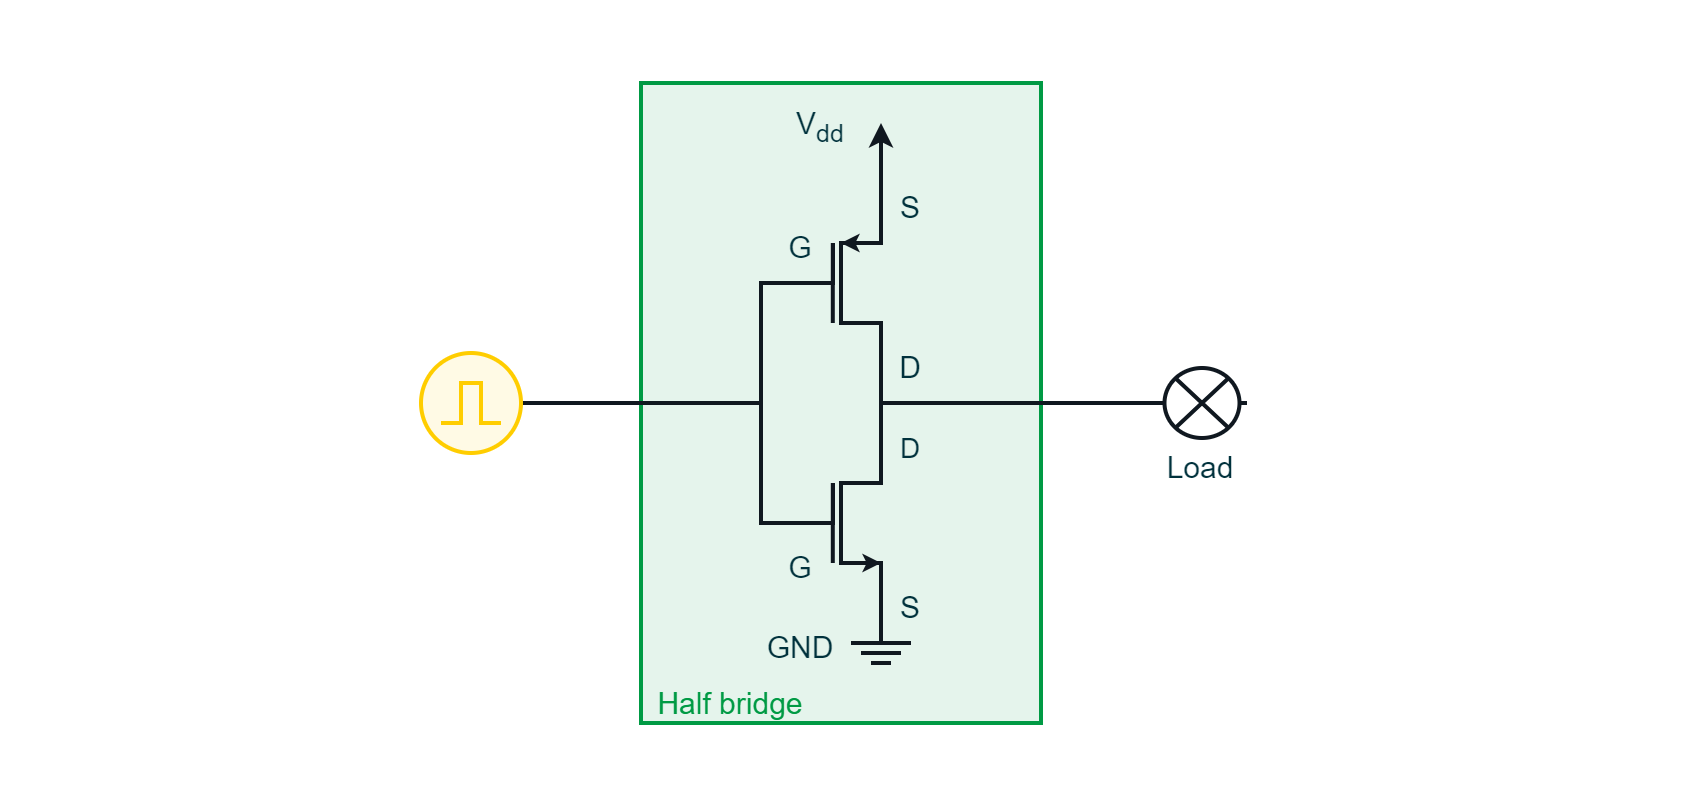

The diagram above was exported from draw.io. Its source (the exported page's mxGraphModel, read from the mxfile embedded in the PNG):
<mxGraphModel dx="1730" dy="488" grid="1" gridSize="10" guides="1" tooltips="1" connect="1" arrows="1" fold="1" page="1" pageScale="1" pageWidth="850" pageHeight="1100" math="0" shadow="0">
  <root>
    <mxCell id="0" />
    <mxCell id="1" parent="0" />
    <mxCell id="kPiapD0XzasAypIkvbAB-1" value="" style="rounded=0;whiteSpace=wrap;html=1;strokeColor=#009A44;strokeWidth=2;fontFamily=Arial;fontSize=20;fontColor=#FFFFFF;fillColor=#E5F4EC;" parent="1" vertex="1">
      <mxGeometry x="1120" y="240" width="200" height="320" as="geometry" />
    </mxCell>
    <mxCell id="kPiapD0XzasAypIkvbAB-35" value="" style="rounded=0;whiteSpace=wrap;html=1;strokeColor=#00313C;strokeWidth=2;fontFamily=Arial;fontSize=20;fontColor=#FFFFFF;fillColor=#00313C;opacity=0;" parent="1" vertex="1">
      <mxGeometry x="800" y="200" width="840" height="400" as="geometry" />
    </mxCell>
    <mxCell id="kPiapD0XzasAypIkvbAB-18" value="&lt;font style=&quot;font-size: 15px;&quot; color=&quot;#00313c&quot;&gt;GND&lt;/font&gt;" style="rounded=0;whiteSpace=wrap;html=1;strokeColor=none;strokeWidth=2;fontFamily=Arial;fontSize=20;fontColor=#101820;fillColor=none;" parent="1" vertex="1">
      <mxGeometry x="1080" y="500" width="240" height="40" as="geometry" />
    </mxCell>
    <mxCell id="kPiapD0XzasAypIkvbAB-28" value="&lt;font style=&quot;font-size: 15px;&quot; color=&quot;#00313c&quot;&gt;S&lt;/font&gt;" style="rounded=0;whiteSpace=wrap;html=1;strokeColor=none;strokeWidth=2;fontFamily=Arial;fontSize=20;fontColor=#101820;fillColor=none;" parent="1" vertex="1">
      <mxGeometry x="1150" y="480" width="210" height="40" as="geometry" />
    </mxCell>
    <mxCell id="kPiapD0XzasAypIkvbAB-32" value="&lt;font style=&quot;font-size: 15px;&quot; color=&quot;#00313c&quot;&gt;G&lt;/font&gt;" style="rounded=0;whiteSpace=wrap;html=1;strokeColor=none;strokeWidth=2;fontFamily=Arial;fontSize=20;fontColor=#101820;fillColor=none;" parent="1" vertex="1">
      <mxGeometry x="1080" y="460" width="240" height="40" as="geometry" />
    </mxCell>
    <mxCell id="kPiapD0XzasAypIkvbAB-31" value="&lt;font style=&quot;font-size: 14px;&quot; color=&quot;#00313c&quot;&gt;D&lt;/font&gt;" style="rounded=0;whiteSpace=wrap;html=1;strokeColor=none;strokeWidth=2;fontFamily=Arial;fontSize=20;fontColor=#101820;fillColor=none;" parent="1" vertex="1">
      <mxGeometry x="1150" y="400" width="210" height="40" as="geometry" />
    </mxCell>
    <mxCell id="kPiapD0XzasAypIkvbAB-3" value="" style="endArrow=none;html=1;rounded=0;strokeColor=#101820;strokeWidth=2;fontFamily=Arial;fontSize=20;fontColor=#FFFFFF;fillColor=none;" parent="1" edge="1">
      <mxGeometry x="0.3333" y="20" width="50" height="50" relative="1" as="geometry">
        <mxPoint x="1240" y="520" as="sourcePoint" />
        <mxPoint x="1240" y="400" as="targetPoint" />
        <Array as="points">
          <mxPoint x="1240" y="480" />
          <mxPoint x="1220" y="480" />
          <mxPoint x="1220" y="440" />
          <mxPoint x="1240" y="440" />
        </Array>
        <mxPoint as="offset" />
      </mxGeometry>
    </mxCell>
    <mxCell id="kPiapD0XzasAypIkvbAB-4" value="" style="endArrow=none;html=1;rounded=0;strokeColor=#101820;strokeWidth=2;fontFamily=Arial;fontSize=20;fontColor=#FFFFFF;fillColor=none;" parent="1" edge="1">
      <mxGeometry width="50" height="50" relative="1" as="geometry">
        <mxPoint x="1215.9" y="480" as="sourcePoint" />
        <mxPoint x="1215.9" y="440" as="targetPoint" />
      </mxGeometry>
    </mxCell>
    <mxCell id="kPiapD0XzasAypIkvbAB-5" value="" style="endArrow=classic;html=1;rounded=0;strokeColor=#101820;strokeWidth=2;fontFamily=Arial;fontSize=20;fontColor=#FFFFFF;fillColor=none;endSize=3;startSize=3;" parent="1" edge="1">
      <mxGeometry width="50" height="50" relative="1" as="geometry">
        <mxPoint x="1220" y="460" as="sourcePoint" />
        <mxPoint x="1240" y="479.9999999999999" as="targetPoint" />
        <Array as="points">
          <mxPoint x="1220" y="480" />
        </Array>
      </mxGeometry>
    </mxCell>
    <mxCell id="kPiapD0XzasAypIkvbAB-6" value="" style="endArrow=none;html=1;rounded=0;strokeColor=#101820;strokeWidth=2;fontFamily=Arial;fontSize=20;fontColor=#FFFFFF;fillColor=none;" parent="1" edge="1">
      <mxGeometry x="0.3333" y="20" width="50" height="50" relative="1" as="geometry">
        <mxPoint x="1240" y="400" as="sourcePoint" />
        <mxPoint x="1240" y="280" as="targetPoint" />
        <Array as="points">
          <mxPoint x="1240" y="360" />
          <mxPoint x="1220" y="360" />
          <mxPoint x="1220" y="320" />
          <mxPoint x="1240" y="320" />
        </Array>
        <mxPoint as="offset" />
      </mxGeometry>
    </mxCell>
    <mxCell id="kPiapD0XzasAypIkvbAB-7" value="" style="endArrow=none;html=1;rounded=0;strokeColor=#101820;strokeWidth=2;fontFamily=Arial;fontSize=20;fontColor=#FFFFFF;fillColor=none;" parent="1" edge="1">
      <mxGeometry width="50" height="50" relative="1" as="geometry">
        <mxPoint x="1215.9" y="360" as="sourcePoint" />
        <mxPoint x="1215.9" y="320" as="targetPoint" />
      </mxGeometry>
    </mxCell>
    <mxCell id="kPiapD0XzasAypIkvbAB-8" value="" style="endArrow=none;html=1;rounded=0;strokeColor=#101820;strokeWidth=2;fontFamily=Arial;fontSize=20;fontColor=#FFFFFF;fillColor=none;" parent="1" edge="1">
      <mxGeometry width="50" height="50" relative="1" as="geometry">
        <mxPoint x="1216" y="440" as="sourcePoint" />
        <mxPoint x="1216" y="320" as="targetPoint" />
        <Array as="points">
          <mxPoint x="1216" y="460" />
          <mxPoint x="1180" y="460" />
          <mxPoint x="1180" y="340" />
          <mxPoint x="1216" y="340" />
        </Array>
      </mxGeometry>
    </mxCell>
    <mxCell id="kPiapD0XzasAypIkvbAB-9" value="" style="endArrow=classic;html=1;rounded=0;strokeColor=#101820;strokeWidth=2;fontFamily=Arial;fontSize=20;fontColor=#FFFFFF;fillColor=none;endSize=3;startSize=3;" parent="1" edge="1">
      <mxGeometry width="50" height="50" relative="1" as="geometry">
        <mxPoint x="1240" y="300" as="sourcePoint" />
        <mxPoint x="1220" y="320" as="targetPoint" />
        <Array as="points">
          <mxPoint x="1240" y="320" />
        </Array>
      </mxGeometry>
    </mxCell>
    <mxCell id="kPiapD0XzasAypIkvbAB-10" value="" style="endArrow=none;html=1;rounded=0;strokeColor=#101820;strokeWidth=2;fontFamily=Arial;fontSize=20;fontColor=#101820;fillColor=none;" parent="1" source="kPiapD0XzasAypIkvbAB-36" edge="1">
      <mxGeometry width="50" height="50" relative="1" as="geometry">
        <mxPoint x="1440" y="400" as="sourcePoint" />
        <mxPoint x="1240" y="431" as="targetPoint" />
        <Array as="points">
          <mxPoint x="1240" y="400" />
        </Array>
      </mxGeometry>
    </mxCell>
    <mxCell id="kPiapD0XzasAypIkvbAB-11" value="" style="endArrow=classic;html=1;rounded=0;strokeColor=#101820;strokeWidth=2;fontFamily=Arial;fontSize=20;fontColor=#101820;fillColor=none;" parent="1" edge="1">
      <mxGeometry width="50" height="50" relative="1" as="geometry">
        <mxPoint x="1240" y="300" as="sourcePoint" />
        <mxPoint x="1240" y="260" as="targetPoint" />
      </mxGeometry>
    </mxCell>
    <mxCell id="kPiapD0XzasAypIkvbAB-12" value="" style="endArrow=none;html=1;rounded=0;strokeColor=#101820;strokeWidth=2;fontFamily=Arial;fontSize=20;fontColor=#101820;fillColor=none;entryX=1;entryY=0.5;entryDx=0;entryDy=0;" parent="1" target="kPiapD0XzasAypIkvbAB-26" edge="1">
      <mxGeometry width="50" height="50" relative="1" as="geometry">
        <mxPoint x="1180" y="370" as="sourcePoint" />
        <mxPoint x="1140" y="400" as="targetPoint" />
        <Array as="points">
          <mxPoint x="1180" y="400" />
        </Array>
      </mxGeometry>
    </mxCell>
    <mxCell id="kPiapD0XzasAypIkvbAB-13" value="" style="group" parent="1" vertex="1" connectable="0">
      <mxGeometry x="1225" y="520" width="30" height="10" as="geometry" />
    </mxCell>
    <mxCell id="kPiapD0XzasAypIkvbAB-14" value="" style="endArrow=none;html=1;rounded=0;strokeColor=#101820;strokeWidth=2;fontFamily=Arial;fontSize=20;fontColor=#101820;fillColor=none;" parent="kPiapD0XzasAypIkvbAB-13" edge="1">
      <mxGeometry width="50" height="50" relative="1" as="geometry">
        <mxPoint as="sourcePoint" />
        <mxPoint x="30" as="targetPoint" />
      </mxGeometry>
    </mxCell>
    <mxCell id="kPiapD0XzasAypIkvbAB-15" value="" style="endArrow=none;html=1;rounded=0;strokeColor=#101820;strokeWidth=2;fontFamily=Arial;fontSize=20;fontColor=#101820;fillColor=none;" parent="kPiapD0XzasAypIkvbAB-13" edge="1">
      <mxGeometry width="50" height="50" relative="1" as="geometry">
        <mxPoint x="5" y="5" as="sourcePoint" />
        <mxPoint x="25" y="5" as="targetPoint" />
      </mxGeometry>
    </mxCell>
    <mxCell id="kPiapD0XzasAypIkvbAB-16" value="" style="endArrow=none;html=1;rounded=0;strokeColor=#101820;strokeWidth=2;fontFamily=Arial;fontSize=20;fontColor=#101820;fillColor=none;" parent="kPiapD0XzasAypIkvbAB-13" edge="1">
      <mxGeometry width="50" height="50" relative="1" as="geometry">
        <mxPoint x="10" y="10" as="sourcePoint" />
        <mxPoint x="20" y="10" as="targetPoint" />
      </mxGeometry>
    </mxCell>
    <mxCell id="kPiapD0XzasAypIkvbAB-17" value="" style="endArrow=none;html=1;rounded=0;strokeColor=#101820;strokeWidth=2;fontFamily=Arial;fontSize=20;fontColor=#101820;fillColor=none;" parent="kPiapD0XzasAypIkvbAB-13" edge="1">
      <mxGeometry width="50" height="50" relative="1" as="geometry">
        <mxPoint x="25" as="sourcePoint" />
        <mxPoint x="15" y="-20" as="targetPoint" />
        <Array as="points">
          <mxPoint x="15" />
        </Array>
      </mxGeometry>
    </mxCell>
    <mxCell id="kPiapD0XzasAypIkvbAB-19" value="&lt;font style=&quot;font-size: 15px;&quot; color=&quot;#00313c&quot;&gt;V&lt;sub&gt;dd&lt;/sub&gt;&lt;/font&gt;" style="rounded=0;whiteSpace=wrap;html=1;strokeColor=none;strokeWidth=2;fontFamily=Arial;fontSize=20;fontColor=#101820;fillColor=none;" parent="1" vertex="1">
      <mxGeometry x="1080" y="240" width="260" height="40" as="geometry" />
    </mxCell>
    <mxCell id="kPiapD0XzasAypIkvbAB-26" value="" style="ellipse;whiteSpace=wrap;html=1;aspect=fixed;strokeColor=#FFCD00;strokeWidth=2;fontFamily=Arial;fontSize=20;fontColor=#FFCD00;fillColor=#FFFAE5;rounded=0;" parent="1" vertex="1">
      <mxGeometry x="1010" y="375" width="50" height="50" as="geometry" />
    </mxCell>
    <mxCell id="kPiapD0XzasAypIkvbAB-27" value="" style="endArrow=none;html=1;rounded=0;strokeColor=#FFCD00;strokeWidth=2;fontFamily=Arial;fontSize=20;fontColor=#00313C;fillColor=#FFCD00;" parent="1" edge="1">
      <mxGeometry width="50" height="50" relative="1" as="geometry">
        <mxPoint x="1020" y="410" as="sourcePoint" />
        <mxPoint x="1050" y="410" as="targetPoint" />
        <Array as="points">
          <mxPoint x="1030" y="410" />
          <mxPoint x="1030" y="390" />
          <mxPoint x="1040" y="390" />
          <mxPoint x="1040" y="410" />
        </Array>
      </mxGeometry>
    </mxCell>
    <mxCell id="kPiapD0XzasAypIkvbAB-29" value="&lt;font style=&quot;font-size: 15px;&quot; color=&quot;#00313c&quot;&gt;S&lt;/font&gt;" style="rounded=0;whiteSpace=wrap;html=1;strokeColor=none;strokeWidth=2;fontFamily=Arial;fontSize=20;fontColor=#101820;fillColor=none;" parent="1" vertex="1">
      <mxGeometry x="1150" y="280" width="210" height="40" as="geometry" />
    </mxCell>
    <mxCell id="kPiapD0XzasAypIkvbAB-30" value="&lt;font style=&quot;font-size: 15px;&quot; color=&quot;#00313c&quot;&gt;D&lt;/font&gt;" style="rounded=0;whiteSpace=wrap;html=1;strokeColor=none;strokeWidth=2;fontFamily=Arial;fontSize=20;fontColor=#101820;fillColor=none;" parent="1" vertex="1">
      <mxGeometry x="1150" y="360" width="210" height="40" as="geometry" />
    </mxCell>
    <mxCell id="kPiapD0XzasAypIkvbAB-33" value="&lt;font style=&quot;font-size: 15px;&quot; color=&quot;#00313c&quot;&gt;G&lt;/font&gt;" style="rounded=0;whiteSpace=wrap;html=1;strokeColor=none;strokeWidth=2;fontFamily=Arial;fontSize=20;fontColor=#101820;fillColor=none;" parent="1" vertex="1">
      <mxGeometry x="1080" y="300" width="240" height="40" as="geometry" />
    </mxCell>
    <mxCell id="kPiapD0XzasAypIkvbAB-34" value="&lt;font color=&quot;#00313c&quot;&gt;&lt;span style=&quot;font-size: 15px;&quot;&gt;Load&lt;/span&gt;&lt;/font&gt;" style="rounded=0;whiteSpace=wrap;html=1;strokeColor=none;strokeWidth=2;fontFamily=Arial;fontSize=20;fontColor=#101820;fillColor=none;" parent="1" vertex="1">
      <mxGeometry x="1360" y="420" width="80" height="20" as="geometry" />
    </mxCell>
    <mxCell id="kPiapD0XzasAypIkvbAB-36" value="" style="pointerEvents=1;verticalLabelPosition=bottom;shadow=0;dashed=0;align=center;html=1;verticalAlign=top;shape=mxgraph.electrical.miscellaneous.light_bulb;strokeColor=#101820;strokeWidth=2;fontFamily=Arial;fontSize=20;fontColor=#101820;fillColor=#FFFFFF;" parent="1" vertex="1">
      <mxGeometry x="1378" y="382.5" width="45" height="35" as="geometry" />
    </mxCell>
    <mxCell id="kPiapD0XzasAypIkvbAB-44" value="&lt;font color=&quot;#009a44&quot;&gt;&lt;span style=&quot;font-size: 15px;&quot;&gt;Half bridge&lt;/span&gt;&lt;/font&gt;" style="rounded=0;whiteSpace=wrap;html=1;strokeColor=none;strokeWidth=2;fillColor=none;fontFamily=Arial;fontSize=16;fontColor=#3D3F4F;align=center;" parent="1" vertex="1">
      <mxGeometry x="1120" y="540" width="90" height="20" as="geometry" />
    </mxCell>
  </root>
</mxGraphModel>